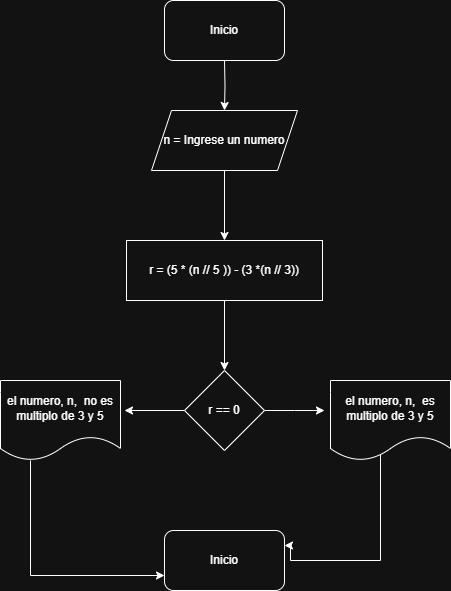

The diagram above was exported from draw.io. Its source (the exported page's mxGraphModel, read from the mxfile embedded in the PNG):
<mxGraphModel dx="946" dy="569" grid="1" gridSize="10" guides="1" tooltips="1" connect="1" arrows="1" fold="1" page="1" pageScale="1" pageWidth="827" pageHeight="1169" math="0" shadow="0">
  <root>
    <mxCell id="0" />
    <mxCell id="1" parent="0" />
    <mxCell id="5Nop0w61q14k0pvqqzzk-3" value="" style="edgeStyle=orthogonalEdgeStyle;rounded=0;orthogonalLoop=1;jettySize=auto;html=1;" parent="1" target="5Nop0w61q14k0pvqqzzk-2" edge="1">
      <mxGeometry relative="1" as="geometry">
        <mxPoint x="414" y="100" as="sourcePoint" />
      </mxGeometry>
    </mxCell>
    <mxCell id="tqtK-QrVQMIdzgQZy8CR-3" value="" style="edgeStyle=orthogonalEdgeStyle;rounded=0;orthogonalLoop=1;jettySize=auto;html=1;" parent="1" source="5Nop0w61q14k0pvqqzzk-2" target="tqtK-QrVQMIdzgQZy8CR-2" edge="1">
      <mxGeometry relative="1" as="geometry" />
    </mxCell>
    <mxCell id="5Nop0w61q14k0pvqqzzk-2" value="n = Ingrese un numero" style="shape=parallelogram;perimeter=parallelogramPerimeter;whiteSpace=wrap;html=1;fixedSize=1;" parent="1" vertex="1">
      <mxGeometry x="341" y="150" width="146" height="60" as="geometry" />
    </mxCell>
    <mxCell id="tqtK-QrVQMIdzgQZy8CR-5" value="" style="edgeStyle=orthogonalEdgeStyle;rounded=0;orthogonalLoop=1;jettySize=auto;html=1;" parent="1" source="tqtK-QrVQMIdzgQZy8CR-2" target="tqtK-QrVQMIdzgQZy8CR-4" edge="1">
      <mxGeometry relative="1" as="geometry" />
    </mxCell>
    <mxCell id="tqtK-QrVQMIdzgQZy8CR-2" value="r = (5 * (n // 5 )) - (3 *(n // 3))" style="whiteSpace=wrap;html=1;" parent="1" vertex="1">
      <mxGeometry x="316" y="280" width="196" height="60" as="geometry" />
    </mxCell>
    <mxCell id="tqtK-QrVQMIdzgQZy8CR-7" value="" style="edgeStyle=orthogonalEdgeStyle;rounded=0;orthogonalLoop=1;jettySize=auto;html=1;" parent="1" source="tqtK-QrVQMIdzgQZy8CR-4" edge="1">
      <mxGeometry relative="1" as="geometry">
        <mxPoint x="314" y="450" as="targetPoint" />
      </mxGeometry>
    </mxCell>
    <mxCell id="tqtK-QrVQMIdzgQZy8CR-9" value="" style="edgeStyle=orthogonalEdgeStyle;rounded=0;orthogonalLoop=1;jettySize=auto;html=1;" parent="1" source="tqtK-QrVQMIdzgQZy8CR-4" edge="1">
      <mxGeometry relative="1" as="geometry">
        <mxPoint x="514" y="450" as="targetPoint" />
      </mxGeometry>
    </mxCell>
    <mxCell id="tqtK-QrVQMIdzgQZy8CR-4" value="r == 0" style="rhombus;whiteSpace=wrap;html=1;" parent="1" vertex="1">
      <mxGeometry x="374" y="410" width="80" height="80" as="geometry" />
    </mxCell>
    <mxCell id="tqtK-QrVQMIdzgQZy8CR-11" style="edgeStyle=orthogonalEdgeStyle;rounded=0;orthogonalLoop=1;jettySize=auto;html=1;exitX=0.28;exitY=1.02;exitDx=0;exitDy=0;exitPerimeter=0;entryX=1;entryY=0.25;entryDx=0;entryDy=0;" parent="1" edge="1" target="zNKMovIEciAO3EI4Dj6b-5">
      <mxGeometry relative="1" as="geometry">
        <mxPoint x="480" y="570" as="targetPoint" />
        <mxPoint x="547.5999999999999" y="491.5999999999999" as="sourcePoint" />
        <Array as="points">
          <mxPoint x="570" y="492" />
          <mxPoint x="570" y="600" />
          <mxPoint x="480" y="600" />
          <mxPoint x="480" y="585" />
        </Array>
      </mxGeometry>
    </mxCell>
    <mxCell id="zNKMovIEciAO3EI4Dj6b-1" value="Inicio" style="rounded=1;whiteSpace=wrap;html=1;" vertex="1" parent="1">
      <mxGeometry x="354" y="40" width="120" height="60" as="geometry" />
    </mxCell>
    <mxCell id="zNKMovIEciAO3EI4Dj6b-2" value="el numero, n,&amp;nbsp; es multiplo de 3 y 5" style="shape=document;whiteSpace=wrap;html=1;boundedLbl=1;" vertex="1" parent="1">
      <mxGeometry x="520" y="420" width="120" height="80" as="geometry" />
    </mxCell>
    <mxCell id="zNKMovIEciAO3EI4Dj6b-6" style="edgeStyle=orthogonalEdgeStyle;rounded=0;orthogonalLoop=1;jettySize=auto;html=1;entryX=0;entryY=0.75;entryDx=0;entryDy=0;" edge="1" parent="1" source="zNKMovIEciAO3EI4Dj6b-3" target="zNKMovIEciAO3EI4Dj6b-5">
      <mxGeometry relative="1" as="geometry">
        <Array as="points">
          <mxPoint x="220" y="615" />
        </Array>
      </mxGeometry>
    </mxCell>
    <mxCell id="zNKMovIEciAO3EI4Dj6b-3" value="el numero, n,&amp;nbsp; no es multiplo de 3 y 5" style="shape=document;whiteSpace=wrap;html=1;boundedLbl=1;" vertex="1" parent="1">
      <mxGeometry x="190" y="420" width="120" height="80" as="geometry" />
    </mxCell>
    <mxCell id="zNKMovIEciAO3EI4Dj6b-5" value="Inicio" style="rounded=1;whiteSpace=wrap;html=1;" vertex="1" parent="1">
      <mxGeometry x="354" y="570" width="120" height="60" as="geometry" />
    </mxCell>
  </root>
</mxGraphModel>